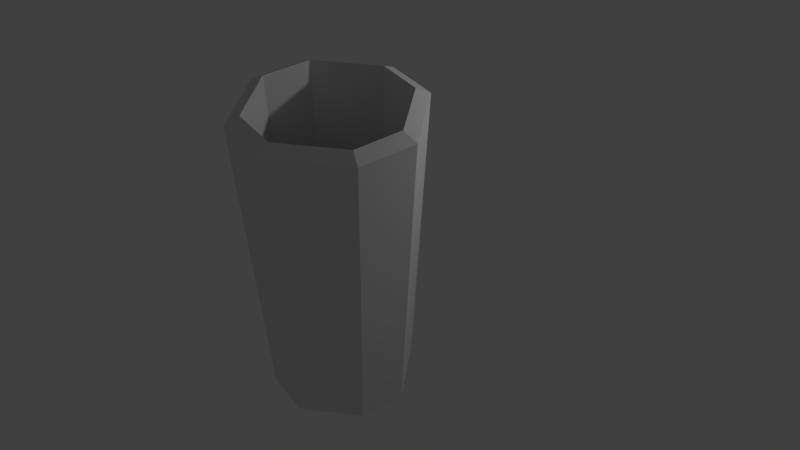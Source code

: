 # Source: pohar1.blend  (saved by Blender 2.70.0; exported with 4.5.12 LTS)
import bpy
from mathutils import Matrix  # noqa: F401  (used for matrix-valued properties, if any)

bpy.ops.wm.read_factory_settings(use_empty=True)
scene = bpy.context.scene
scene.name = 'Scene'

# ---- collections
col_collection_1 = bpy.data.collections.new('Collection 1'); scene.collection.children.link(col_collection_1)

# ---- world
world_world = bpy.data.worlds.new('World'); scene.world = world_world
world_world.color = (0.05088, 0.05088, 0.05088)
world_world.use_sun_shadow = False
world_world.sun_shadow_jitter_overblur = 0.0
world_world.cycles.sampling_method = 'MANUAL'
world_world.cycles.sample_map_resolution = 256

# ---- cameras
cam_camera = bpy.data.cameras.new('Camera')
cam_camera.clip_end = 100.0
cam_camera.lens = 35.0
cam_camera.sensor_width = 32.0
cam_camera.sensor_height = 18.0
cam_camera.ortho_scale = 7.314
cam_camera.dof.focus_distance = 0.0

# ---- lights
light_lamp = bpy.data.lights.new('Lamp', 'POINT')
light_lamp.transmission_factor = 0.0
light_lamp.cutoff_distance = 30.0
light_lamp.energy = 100.0
light_lamp.shadow_buffer_clip_start = 1.001
light_lamp.shadow_soft_size = 0.1
light_lamp.shadow_maximum_resolution = 0.006
light_lamp.use_absolute_resolution = True
light_lamp.cycles.use_multiple_importance_sampling = False

# ---- meshes
me_cube = bpy.data.meshes.new('Cube')
me_cube.from_pydata([(0.4141, 0.8282, -1.0), (0.8282, 0.4141, -1.0), (0.8282, -0.4141, -1.0), (0.4141, -0.8282, -1.0), (-0.4141, -0.8282, -1.0), (-0.8282, -0.4141, -1.0), (-0.8282, 0.4141, -1.0), (-0.4141, 0.8282, -1.0), (1.0, 0.5, 2.928), (0.5, 1.0, 2.928), (0.5, -1.0, 2.928), (1.0, -0.5, 2.928), (-1.0, -0.5, 2.928), (-0.5, -1.0, 2.928), (-0.5, 1.0, 2.928), (-1.0, 0.5, 2.928), (0.8435, 0.4217, 3.019), (0.4217, 0.8435, 3.019), (0.4217, -0.8435, 3.019), (0.8435, -0.4217, 3.019), (-0.8435, -0.4217, 3.019), (-0.4217, -0.8435, 3.019), (-0.4217, 0.8435, 3.019), (-0.8435, 0.4217, 3.019), (0.7281, 0.3641, -0.4303), (0.3641, 0.7281, -0.4303), (0.3641, -0.7281, -0.4303), (0.7281, -0.3641, -0.4303), (-0.7281, -0.3641, -0.4303), (-0.3641, -0.7281, -0.4303), (-0.3641, 0.7281, -0.4303), (-0.7281, 0.3641, -0.4303)], [], [(9, 0, 7, 14), (3, 10, 13, 4), (5, 12, 15, 6), (15, 12, 20, 23), (1, 8, 11, 2), (0, 9, 8, 1), (2, 11, 10, 3), (4, 13, 12, 5), (6, 15, 14, 7), (0, 1, 2, 3, 4, 5, 6, 7), (23, 20, 28, 31), (13, 10, 18, 21), (11, 8, 16, 19), (9, 14, 22, 17), (14, 15, 23, 22), (12, 13, 21, 20), (10, 11, 19, 18), (8, 9, 17, 16), (24, 25, 30, 31, 28, 29, 26, 27), (21, 18, 26, 29), (19, 16, 24, 27), (17, 22, 30, 25), (22, 23, 31, 30), (20, 21, 29, 28), (18, 19, 27, 26), (16, 17, 25, 24)])
me_cube.use_remesh_preserve_volume = False
me_cube.use_remesh_preserve_attributes = False
me_cube.use_mirror_vertex_groups = False
me_cube.update()

# ---- objects
ob_cube = bpy.data.objects.new('Cube', me_cube)
ob_lamp = bpy.data.objects.new('Lamp', light_lamp)
ob_camera = bpy.data.objects.new('Camera', cam_camera)

# ---- transforms, parenting, visibility, modifiers, constraints
ob_cube.location = (0.0, 0.0, 1.717)
ob_cube.lock_rotations_4d = False
ob_cube.empty_display_type = 'ARROWS'
ob_cube.lineart.crease_threshold = 0.0
ob_lamp.location = (4.076, 1.005, 5.904)
ob_lamp.rotation_euler = (0.6503, 0.05522, 1.866)
ob_lamp.lock_rotations_4d = False
ob_lamp.empty_display_type = 'ARROWS'
ob_lamp.color = (0.0, 0.0, 0.0, 0.0)
ob_lamp.lineart.crease_threshold = 0.0
ob_camera.location = (1.989, -7.68, 9.458)
ob_camera.rotation_euler = (0.8918, 9.169e-07, 0.161)
ob_camera.scale = (1.0, 1.0, 1.0)
ob_camera.lock_rotations_4d = False
ob_camera.empty_display_type = 'ARROWS'
ob_camera.color = (0.0, 0.0, 0.0, 0.0)
ob_camera.display_type = 'WIRE'
ob_camera.lineart.crease_threshold = 0.0

# ---- collection membership
col_collection_1.objects.link(ob_cube)
col_collection_1.objects.link(ob_lamp)
col_collection_1.objects.link(ob_camera)

# ---- scene / render settings (as saved in the file)
scene.camera = ob_camera
scene.frame_start = 1; scene.frame_end = 250; scene.frame_set(1)
scene.render.engine = 'CYCLES'
scene.render.resolution_percentage = 50
scene.render.dither_intensity = 0.0
scene.cycles.use_denoising = False
scene.cycles.samples = 10
scene.cycles.sampling_pattern = 'TABULATED_SOBOL'
scene.cycles.light_sampling_threshold = 0.0
scene.cycles.use_adaptive_sampling = False
scene.cycles.use_light_tree = False
scene.cycles.blur_glossy = 0.0
scene.cycles.volume_bounces = 1
scene.cycles.pixel_filter_type = 'GAUSSIAN'
scene.cycles.sample_clamp_indirect = 0.0
scene.view_settings.view_transform = 'Standard'
bpy.context.view_layer.update()
